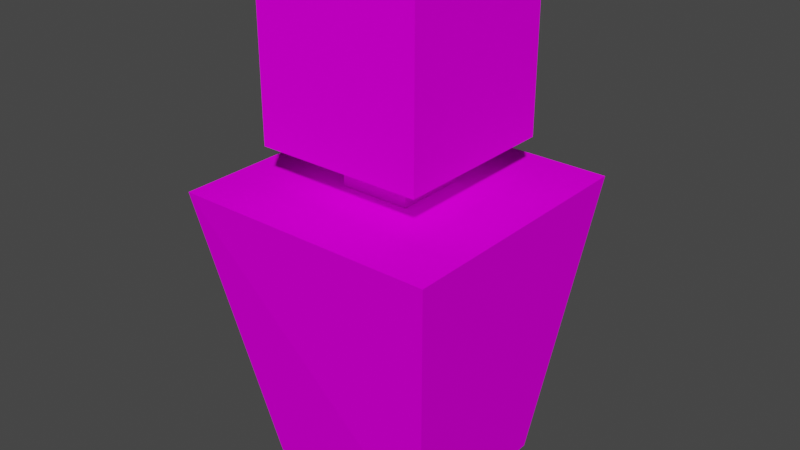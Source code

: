 # Source: character1.blend  (saved by Blender 2.82.7; exported with 4.5.12 LTS)
import bpy
from mathutils import Matrix  # noqa: F401  (used for matrix-valued properties, if any)

bpy.ops.wm.read_factory_settings(use_empty=True)
scene = bpy.context.scene
scene.name = 'Scene'

# ---- collections
col_collection = bpy.data.collections.new('Collection'); scene.collection.children.link(col_collection)

# ---- images (referenced by path relative to the original .blend; pixels are not part of the script)
import os
ASSET_DIR = os.environ.get("B2B_ASSET_DIR", "")  # directory of the original .blend (textures are referenced by path, not embedded)
HERE = os.path.dirname(os.path.abspath(__file__))  # packed textures are extracted next to this script under _unpacked/

def load_image(name, relpath, width, height, colorspace="sRGB"):
    """Load a texture the original file referenced (path relative to the .blend, or extracted next to this script)."""
    p = next((c for c in (os.path.join(HERE, relpath), os.path.join(ASSET_DIR, relpath)) if relpath and os.path.exists(c)), "")
    if p:
        img = bpy.data.images.load(p, check_existing=True)
        img.name = name
    else:  # same state as the original file: an image datablock whose file is absent (Cycles renders it pink)
        img = bpy.data.images.new(name, width, height)
        img.source = "FILE"
        img.filepath = "//" + (relpath or name)
    img.colorspace_settings.name = colorspace
    return img
img_new_col_pal_png = load_image('new-col-pal.png', 'new-col-pal.png', 1024, 1024, 'sRGB')

# ---- materials (node trees are filled in below, after node groups)
mat_calymagazyn = bpy.data.materials.new('CalyMagazyn')
mat_calymagazyn.use_transparent_shadow = False
mat_calymagazyn.roughness = 1.0
mat_calymagazyn.specular_intensity = 0.0

# ---- material node trees
mat_calymagazyn.use_nodes = True; mat_calymagazyn.node_tree.nodes.clear()
_N = mat_calymagazyn.node_tree.nodes; _L = mat_calymagazyn.node_tree.links
n0 = _N.new('ShaderNodeOutputMaterial'); n0.name = 'Material Output'; n0.location = (300, 300)
n1 = _N.new('ShaderNodeBsdfPrincipled'); n1.name = 'Principled BSDF'; n1.location = (10, 300)
n1.distribution = 'GGX'
n1.subsurface_method = 'BURLEY'
n1.inputs[2].default_value = 1.0
n1.inputs[3].default_value = 1.45
n1.inputs[13].default_value = 0.0
n1.inputs[27].default_value = (0.0, 0.0, 0.0, 1.0)
n1.inputs[28].default_value = 1.0
n2 = _N.new('ShaderNodeNormalMap'); n2.name = 'Normal Map'; n2.location = (-300, -300)
n2.label = 'Normal/Map'
n2.inputs[0].default_value = 0.0
n3 = _N.new('ShaderNodeTexImage'); n3.name = 'Image Texture'; n3.location = (-300, 600)
n3.image = img_new_col_pal_png
_L.new(n1.outputs[0], n0.inputs[0])
_L.new(n2.outputs[0], n1.inputs[5])
_L.new(n3.outputs[0], n1.inputs[0])
n0.is_active_output = True

# ---- world
world_world = bpy.data.worlds.new('World'); scene.world = world_world
world_world.use_nodes = True; world_world.node_tree.nodes.clear()
_N = world_world.node_tree.nodes; _L = world_world.node_tree.links
n0 = _N.new('ShaderNodeOutputWorld'); n0.name = 'World Output'; n0.location = (300, 300)
n1 = _N.new('ShaderNodeBackground'); n1.name = 'Background'; n1.location = (10, 300)
n1.inputs[0].default_value = (0.05088, 0.05088, 0.05088, 1.0)
_L.new(n1.outputs[0], n0.inputs[0])
n0.is_active_output = True
world_world.color = (0.05088, 0.05088, 0.05088)
world_world.use_sun_shadow = False
world_world.sun_shadow_jitter_overblur = 0.0

# ---- meshes
me_cube_006 = bpy.data.meshes.new('Cube.006')
me_cube_006.from_pydata([(-1.0, -1.0, -2.457), (-1.583, -1.583, 1.0), (-1.0, 1.0, -2.457), (-1.583, 1.583, 1.0), (1.171, -1.058, -2.48), (1.583, -1.583, 1.0), (1.171, 0.942, -2.48), (1.583, 1.583, 1.0)], [], [(0, 1, 3, 2), (2, 3, 7, 6), (6, 7, 5, 4), (4, 5, 1, 0), (2, 6, 4, 0), (7, 3, 1, 5)])
_uv = me_cube_006.uv_layers.new(name='UVMap')
_uv.uv.foreach_set('vector', [0.5066, 0.5438, 0.5154, 0.5438, 0.5154, 0.5526, 0.5066, 0.5526, 0.5066, 0.5526, 0.5154, 0.5526, 0.5154, 0.5614, 0.5066, 0.5614, 0.5066, 0.5614, 0.5154, 0.5614, 0.5154, 0.5702, 0.5066, 0.5702, 0.5066, 0.5702, 0.5154, 0.5702, 0.5154, 0.579, 0.5066, 0.579, 0.4978, 0.5614, 0.5066, 0.5614, 0.5066, 0.5702, 0.4978, 0.5702, 0.5154, 0.5614, 0.5243, 0.5614, 0.5243, 0.5702, 0.5154, 0.5702])
me_cube_006.materials.append(mat_calymagazyn)
me_cube_006.use_remesh_fix_poles = True
me_cube_006.use_remesh_preserve_attributes = False
me_cube_006.use_mirror_vertex_groups = False
me_cube_006.update()
me_cube_007 = bpy.data.meshes.new('Cube.007')
me_cube_007.from_pydata([(-1.0, -1.0, -1.0), (-1.0, -1.0, 1.0), (-1.0, 1.0, -1.0), (-1.0, 1.0, 1.0), (1.0, -1.0, -1.0), (1.0, -1.0, 1.0), (1.0, 1.0, -1.0), (1.0, 1.0, 1.0)], [], [(0, 1, 3, 2), (2, 3, 7, 6), (6, 7, 5, 4), (4, 5, 1, 0), (2, 6, 4, 0), (7, 3, 1, 5)])
_uv = me_cube_007.uv_layers.new(name='UVMap')
_uv.uv.foreach_set('vector', [0.659, 0.9418, 0.6644, 0.9418, 0.6644, 0.9472, 0.659, 0.9472, 0.659, 0.9472, 0.6644, 0.9472, 0.6644, 0.9526, 0.659, 0.9526, 0.659, 0.9526, 0.6644, 0.9526, 0.6644, 0.958, 0.659, 0.958, 0.659, 0.958, 0.6644, 0.958, 0.6644, 0.9633, 0.659, 0.9633, 0.6536, 0.9526, 0.659, 0.9526, 0.659, 0.958, 0.6536, 0.958, 0.6644, 0.9526, 0.6698, 0.9526, 0.6698, 0.958, 0.6644, 0.958])
me_cube_007.materials.append(mat_calymagazyn)
me_cube_007.use_remesh_fix_poles = True
me_cube_007.use_remesh_preserve_attributes = False
me_cube_007.use_mirror_vertex_groups = False
me_cube_007.update()
me_cube_009 = bpy.data.meshes.new('Cube.009')
me_cube_009.from_pydata([(-1.0, -1.0, -1.0), (-1.0, -1.0, 1.0), (-1.0, 1.0, -1.0), (-1.0, 1.0, 1.0), (1.0, -1.0, -1.0), (1.0, -1.0, 1.0), (1.0, 1.0, -1.0), (1.0, 1.0, 1.0)], [], [(0, 1, 3, 2), (2, 3, 7, 6), (6, 7, 5, 4), (4, 5, 1, 0), (2, 6, 4, 0), (7, 3, 1, 5)])
_uv = me_cube_009.uv_layers.new(name='UVMap')
_uv.uv.foreach_set('vector', [0.5882, 0.9582, 0.5956, 0.9582, 0.5956, 0.9656, 0.5882, 0.9656, 0.5882, 0.9656, 0.5956, 0.9656, 0.5956, 0.973, 0.5882, 0.973, 0.5882, 0.973, 0.5956, 0.973, 0.5956, 0.9804, 0.5882, 0.9804, 0.5882, 0.9804, 0.5956, 0.9804, 0.5956, 0.9879, 0.5882, 0.9879, 0.5807, 0.973, 0.5882, 0.973, 0.5882, 0.9804, 0.5807, 0.9804, 0.5956, 0.973, 0.603, 0.973, 0.603, 0.9804, 0.5956, 0.9804])
me_cube_009.materials.append(mat_calymagazyn)
me_cube_009.use_remesh_fix_poles = True
me_cube_009.use_remesh_preserve_attributes = False
me_cube_009.use_mirror_vertex_groups = False
me_cube_009.update()

# ---- objects
ob_cube = bpy.data.objects.new('Cube', me_cube_006)
ob_cube_001 = bpy.data.objects.new('Cube.001', me_cube_007)
ob_cube_002 = bpy.data.objects.new('Cube.002', me_cube_009)

# ---- transforms, parenting, visibility, modifiers, constraints
ob_cube.location = (0.0, 0.0, 0.0)
ob_cube.lineart.crease_threshold = 0.0
ob_cube_001.location = (0.0, 0.0, 1.278)
ob_cube_001.scale = (0.4229, 0.4229, 0.4229)
ob_cube_001.lineart.crease_threshold = 0.0
ob_cube_002.location = (0.0, 0.0, 2.492)
ob_cube_002.lineart.crease_threshold = 0.0

# ---- collection membership
col_collection.objects.link(ob_cube)
col_collection.objects.link(ob_cube_001)
col_collection.objects.link(ob_cube_002)

# ---- scene / render settings (as saved in the file)
scene.frame_start = 1; scene.frame_end = 250; scene.frame_set(1)
scene.render.engine = 'BLENDER_EEVEE_NEXT'
scene.cycles.use_denoising = False
scene.cycles.samples = 128
scene.cycles.sampling_pattern = 'TABULATED_SOBOL'
scene.cycles.use_adaptive_sampling = False
scene.cycles.use_light_tree = False
scene.view_settings.view_transform = 'Filmic'
bpy.context.view_layer.update()

# ---- added for rendering (the .blend has no active camera and no usable light): camera, sun
cam_auto = bpy.data.cameras.new('AutoCamera')
cam_auto.lens = 50.0
cam_auto.sensor_width = 36.0
cam_auto.clip_end = 1000.0
ob_auto_camera = bpy.data.objects.new('AutoCamera', cam_auto)
scene.collection.objects.link(ob_auto_camera)
ob_auto_camera.location = (6.90658, -8.2879, 6.03126)
ob_auto_camera.rotation_euler = (1.09748, -7.21219e-08, 0.694738)
scene.camera = ob_auto_camera
light_auto_sun = bpy.data.lights.new('AutoSun', 'SUN')
light_auto_sun.energy = 3.0
light_auto_sun.angle = 0.0523599
ob_auto_sun = bpy.data.objects.new('AutoSun', light_auto_sun)
scene.collection.objects.link(ob_auto_sun)
ob_auto_sun.rotation_euler = (0.872665, 0.174533, 0.523599)
bpy.context.view_layer.update()
